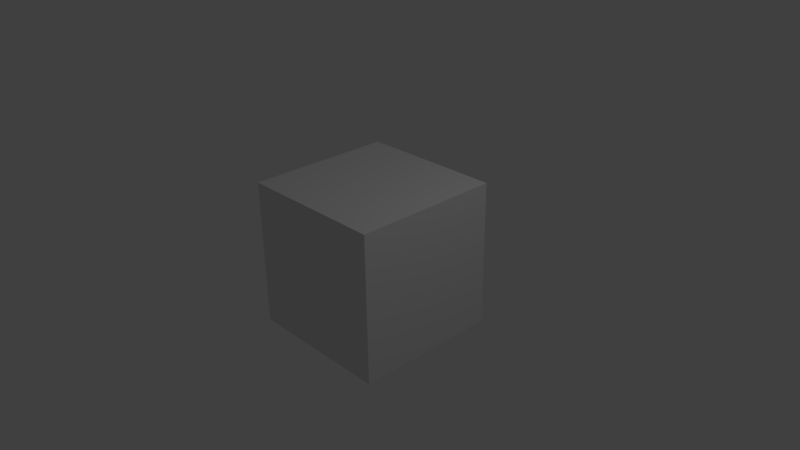 # Source: rrh-w-domu-400.blend  (saved by Blender 2.77.0; exported with 4.5.12 LTS)
import bpy
from mathutils import Matrix  # noqa: F401  (used for matrix-valued properties, if any)

bpy.ops.wm.read_factory_settings(use_empty=True)
scene = bpy.context.scene
scene.name = 'Scene'

# ---- collections
col_collection_1 = bpy.data.collections.new('Collection 1'); scene.collection.children.link(col_collection_1)

# ---- materials (node trees are filled in below, after node groups)
mat_material = bpy.data.materials.new('Material')
mat_material.alpha_threshold = 0.0
mat_material.use_transparent_shadow = False
mat_material.roughness = 0.5
mat_material.line_color = (0.0, 0.0, 0.0, 1.0)

# ---- material node trees

# ---- world
world_world = bpy.data.worlds.new('World'); scene.world = world_world
world_world.color = (0.05088, 0.05088, 0.05088)
world_world.use_sun_shadow = False
world_world.sun_shadow_jitter_overblur = 0.0
world_world.cycles.sampling_method = 'MANUAL'

# ---- cameras
cam_camera = bpy.data.cameras.new('Camera')
cam_camera.clip_end = 100.0
cam_camera.lens = 35.0
cam_camera.sensor_width = 32.0
cam_camera.sensor_height = 18.0
cam_camera.ortho_scale = 7.314
cam_camera.dof.focus_distance = 0.0
cam_camera.dof.aperture_fstop = 128.0

# ---- lights
light_lamp = bpy.data.lights.new('Lamp', 'POINT')
light_lamp.transmission_factor = 0.0
light_lamp.cutoff_distance = 30.0
light_lamp.energy = 100.0
light_lamp.shadow_buffer_clip_start = 1.001
light_lamp.shadow_soft_size = 0.1
light_lamp.shadow_maximum_resolution = 0.006
light_lamp.use_absolute_resolution = True

# ---- meshes
me_cube = bpy.data.meshes.new('Cube')
me_cube.from_pydata([(1.0, 1.0, -1.0), (1.0, -1.0, -1.0), (-1.0, -1.0, -1.0), (-1.0, 1.0, -1.0), (1.0, 1.0, 1.0), (1.0, -1.0, 1.0), (-1.0, -1.0, 1.0), (-1.0, 1.0, 1.0)], [], [(0, 1, 2, 3), (4, 7, 6, 5), (0, 4, 5, 1), (1, 5, 6, 2), (2, 6, 7, 3), (4, 0, 3, 7)])
me_cube.materials.append(mat_material)
me_cube.use_remesh_preserve_volume = False
me_cube.use_remesh_preserve_attributes = False
me_cube.use_mirror_vertex_groups = False
me_cube.update()

# ---- objects
ob_cube = bpy.data.objects.new('Cube', me_cube)
ob_lamp = bpy.data.objects.new('Lamp', light_lamp)
ob_camera = bpy.data.objects.new('Camera', cam_camera)

# ---- transforms, parenting, visibility, modifiers, constraints
ob_cube.location = (0.0, 0.0, 0.0)
ob_cube.lock_rotations_4d = False
ob_cube.empty_display_type = 'ARROWS'
ob_cube.lineart.crease_threshold = 0.0
ob_lamp.location = (4.076, 1.005, 5.904)
ob_lamp.rotation_euler = (0.6503, 0.05522, 1.866)
ob_lamp.lock_rotations_4d = False
ob_lamp.empty_display_type = 'ARROWS'
ob_lamp.color = (0.0, 0.0, 0.0, 0.0)
ob_lamp.lineart.crease_threshold = 0.0
ob_camera.location = (7.481, -6.508, 5.344)
ob_camera.rotation_euler = (1.109, 0.01082, 0.8149)
ob_camera.lock_rotations_4d = False
ob_camera.empty_display_type = 'ARROWS'
ob_camera.color = (0.0, 0.0, 0.0, 0.0)
ob_camera.display_type = 'WIRE'
ob_camera.lineart.crease_threshold = 0.0

# ---- collection membership
col_collection_1.objects.link(ob_cube)
col_collection_1.objects.link(ob_lamp)
col_collection_1.objects.link(ob_camera)

# ---- scene / render settings (as saved in the file)
scene.camera = ob_camera
scene.frame_start = 200; scene.frame_end = 400; scene.frame_set(387)
scene.render.engine = 'BLENDER_EEVEE_NEXT'
scene.render.image_settings.color_mode = 'RGB'
scene.render.fps = 30
scene.render.fps_base = 1.001
scene.render.dither_intensity = 0.0
scene.cycles.use_denoising = False
scene.cycles.samples = 128
scene.cycles.sampling_pattern = 'TABULATED_SOBOL'
scene.cycles.light_sampling_threshold = 0.0
scene.cycles.use_adaptive_sampling = False
scene.cycles.use_light_tree = False
scene.cycles.blur_glossy = 0.0
scene.cycles.sample_clamp_indirect = 0.0
scene.view_settings.view_transform = 'Standard'
bpy.context.view_layer.update()
